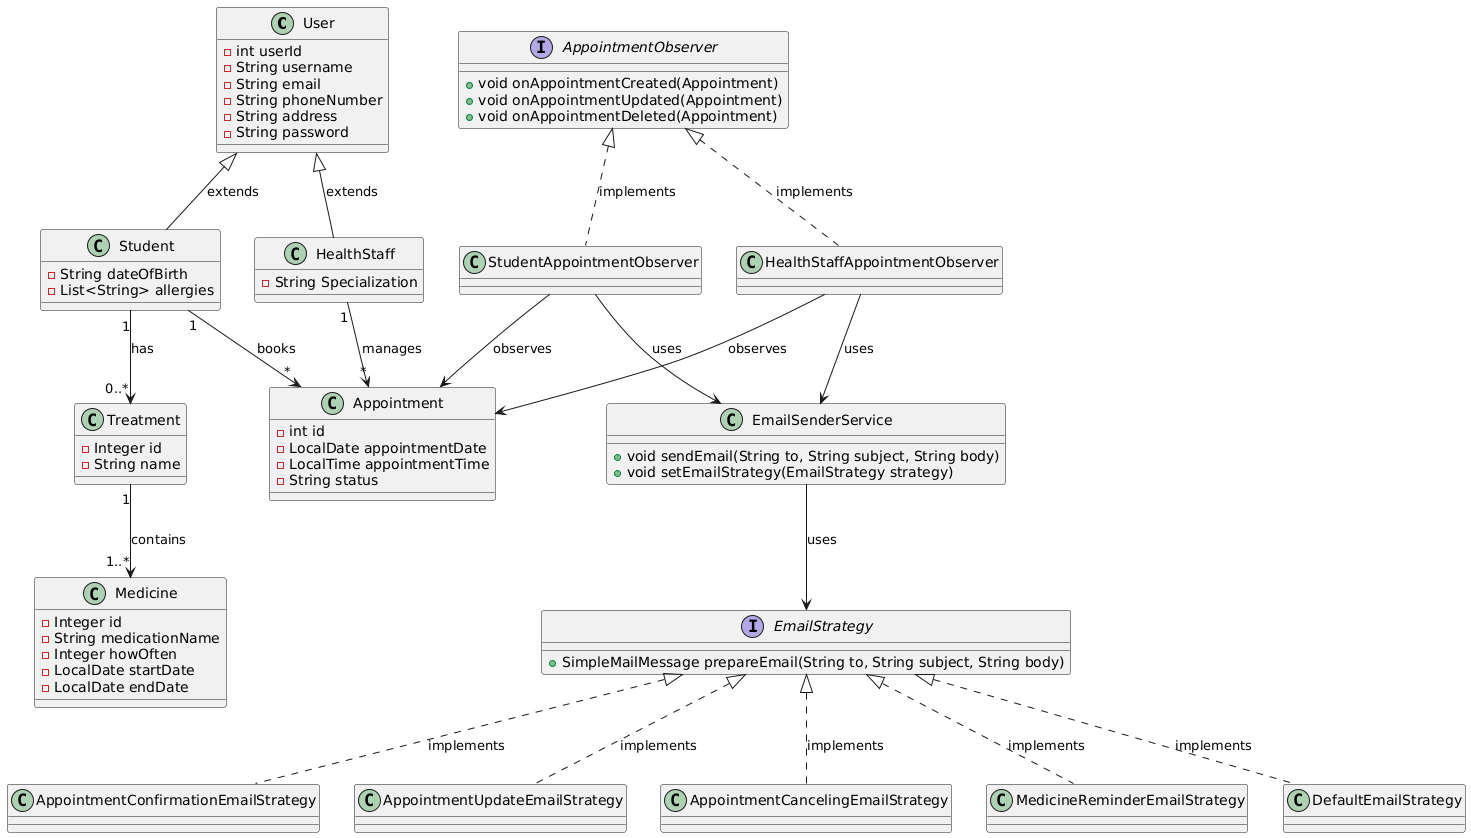

The diagram above was rendered by PlantUML. Its source (embedded in the PNG):
@startuml
' Core Domain Classes
class User {
    - int userId
    - String username
    - String email
    - String phoneNumber
    - String address
    - String password
}

class Student {
    - String dateOfBirth
    - List<String> allergies
}

class HealthStaff {
    - String Specialization
}

class Appointment {
    - int id
    - LocalDate appointmentDate
    - LocalTime appointmentTime
    - String status
}

class Medicine {
    - Integer id
    - String medicationName
    - Integer howOften
    - LocalDate startDate
    - LocalDate endDate
}

class Treatment {
    - Integer id
    - String name
}

' Strategy Pattern
interface EmailStrategy {
    + SimpleMailMessage prepareEmail(String to, String subject, String body)
}

class AppointmentConfirmationEmailStrategy
class AppointmentUpdateEmailStrategy
class AppointmentCancelingEmailStrategy
class MedicineReminderEmailStrategy
class DefaultEmailStrategy

' Observer Pattern
interface AppointmentObserver {
    + void onAppointmentCreated(Appointment)
    + void onAppointmentUpdated(Appointment)
    + void onAppointmentDeleted(Appointment)
}

class HealthStaffAppointmentObserver
class StudentAppointmentObserver

' Services
class EmailSenderService {
    + void sendEmail(String to, String subject, String body)
    + void setEmailStrategy(EmailStrategy strategy)
}

' Relationships - Core Domain
User <|-- Student : extends
User <|-- HealthStaff : extends
Student "1" --> "0..*" Treatment : has
Treatment "1" --> "1..*" Medicine : contains
Student "1" --> "*" Appointment : books
HealthStaff "1" --> "*" Appointment : manages

' Relationships - Strategy Pattern
EmailStrategy <|.. AppointmentConfirmationEmailStrategy : implements
EmailStrategy <|.. AppointmentUpdateEmailStrategy : implements
EmailStrategy <|.. AppointmentCancelingEmailStrategy : implements
EmailStrategy <|.. MedicineReminderEmailStrategy : implements
EmailStrategy <|.. DefaultEmailStrategy : implements

' Relationships - Observer Pattern
AppointmentObserver <|.. HealthStaffAppointmentObserver : implements
AppointmentObserver <|.. StudentAppointmentObserver : implements

' Service Dependencies
EmailSenderService --> EmailStrategy : uses
HealthStaffAppointmentObserver --> EmailSenderService : uses
StudentAppointmentObserver --> EmailSenderService : uses
HealthStaffAppointmentObserver --> Appointment : observes
StudentAppointmentObserver --> Appointment : observes
@enduml